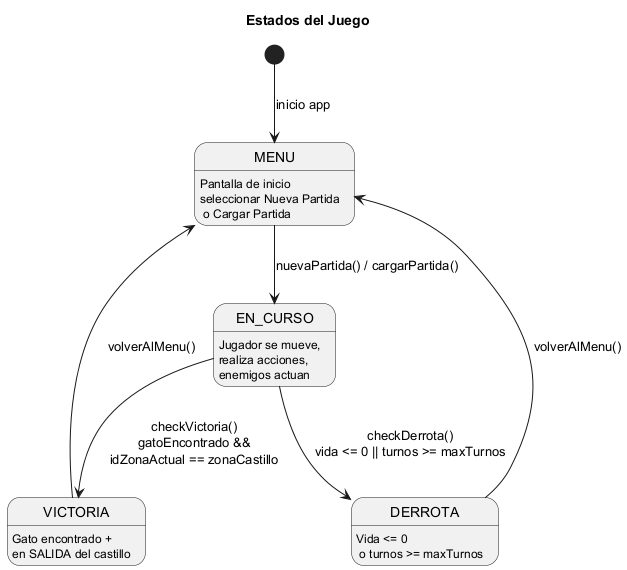

The diagram above was rendered by PlantUML. Its source (embedded in the PNG):
@startuml
'https://plantuml.com/state-diagram

title Estados del Juego

state MENU : Pantalla de inicio\nseleccionar Nueva Partida\n o Cargar Partida
state EN_CURSO : Jugador se mueve,\nrealiza acciones,\nenemigos actuan
state VICTORIA : Gato encontrado +\nen SALIDA del castillo
state DERROTA : Vida <= 0\n o turnos >= maxTurnos

[*] --> MENU : inicio app
MENU --> EN_CURSO : nuevaPartida() / cargarPartida()
EN_CURSO --> VICTORIA : checkVictoria()\ngatoEncontrado &&\nidZonaActual == zonaCastillo
EN_CURSO --> DERROTA : checkDerrota()\nvida <= 0 || turnos >= maxTurnos
VICTORIA --> MENU : volverAlMenu()
DERROTA --> MENU : volverAlMenu()
@enduml